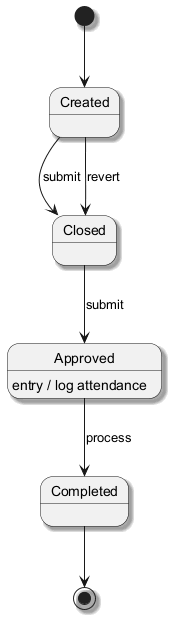

The diagram above was rendered by PlantUML. Its source (embedded in the PNG):
@startuml
skinparam shadowing true
[*] --> Created
Created --> Closed : submit
Closed --> Approved : submit
Approved --> Completed : process
Approved : entry / log attendance
Created --> Closed : revert
Completed --> [*]
@enduml